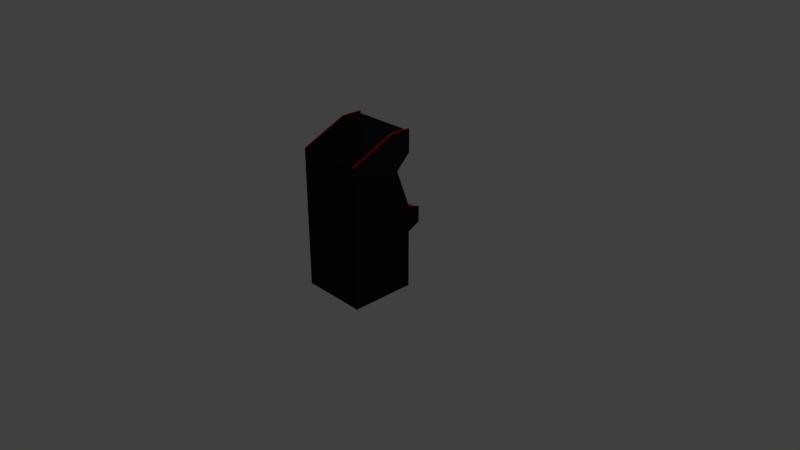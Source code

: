 # Source: tetris_v2.blend  (saved by Blender 2.78.0; exported with 4.5.12 LTS)
import bpy
from mathutils import Matrix  # noqa: F401  (used for matrix-valued properties, if any)

bpy.ops.wm.read_factory_settings(use_empty=True)
scene = bpy.context.scene
scene.name = 'Scene'

# ---- collections
col_collection_1 = bpy.data.collections.new('Collection 1'); scene.collection.children.link(col_collection_1)

# ---- materials (node trees are filled in below, after node groups)
mat_body = bpy.data.materials.new('Body')
mat_body.alpha_threshold = 0.0
mat_body.use_transparent_shadow = False
mat_body.diffuse_color = (0.01109, 0.01109, 0.01109, 1.0)
mat_body.roughness = 0.5
mat_body.line_color = (0.0, 0.0, 0.0, 1.0)
mat_bezel = bpy.data.materials.new('Bezel')
mat_bezel.alpha_threshold = 0.0
mat_bezel.use_transparent_shadow = False
mat_bezel.diffuse_color = (0.8, 0.001768, 0.00587, 1.0)
mat_bezel.roughness = 0.5
mat_screen = bpy.data.materials.new('Screen')
mat_screen.alpha_threshold = 0.0
mat_screen.use_transparent_shadow = False
mat_screen.diffuse_color = (0.04203, 0.04203, 0.04203, 1.0)
mat_screen.roughness = 0.5
mat_screen_border = bpy.data.materials.new('Screen_Border')
mat_screen_border.alpha_threshold = 0.0
mat_screen_border.use_transparent_shadow = False
mat_screen_border.diffuse_color = (0.04092, 0.06301, 0.08022, 1.0)
mat_screen_border.roughness = 0.5
mat_controller_top = bpy.data.materials.new('Controller_Top')
mat_controller_top.alpha_threshold = 0.0
mat_controller_top.use_transparent_shadow = False
mat_controller_top.diffuse_color = (0.6939, 0.07819, 0.07227, 1.0)
mat_controller_top.roughness = 0.5
mat_controller_bottom = bpy.data.materials.new('Controller_Bottom')
mat_controller_bottom.alpha_threshold = 0.0
mat_controller_bottom.use_transparent_shadow = False
mat_controller_bottom.diffuse_color = (0.1683, 0.1912, 0.2623, 1.0)
mat_controller_bottom.roughness = 0.5
mat_marquee = bpy.data.materials.new('Marquee')
mat_marquee.alpha_threshold = 0.0
mat_marquee.use_transparent_shadow = False
mat_marquee.diffuse_color = (0.8879, 0.09759, 0.07619, 1.0)
mat_marquee.roughness = 0.5

# ---- material node trees

# ---- world
world_world = bpy.data.worlds.new('World'); scene.world = world_world
world_world.color = (0.05088, 0.05088, 0.05088)
world_world.use_sun_shadow = False
world_world.sun_shadow_jitter_overblur = 0.0
world_world.cycles.sampling_method = 'MANUAL'

# ---- cameras
cam_camera = bpy.data.cameras.new('Camera')
cam_camera.clip_end = 100.0
cam_camera.lens = 35.0
cam_camera.sensor_width = 32.0
cam_camera.sensor_height = 18.0
cam_camera.ortho_scale = 7.314
cam_camera.dof.focus_distance = 0.0
cam_camera.dof.aperture_fstop = 128.0

# ---- lights
light_lamp = bpy.data.lights.new('Lamp', 'POINT')
light_lamp.transmission_factor = 0.0
light_lamp.cutoff_distance = 30.0
light_lamp.energy = 100.0
light_lamp.shadow_buffer_clip_start = 1.001
light_lamp.shadow_soft_size = 0.1
light_lamp.shadow_maximum_resolution = 0.006
light_lamp.use_absolute_resolution = True

# ---- meshes
me_cube = bpy.data.meshes.new('Cube')
me_cube.from_pydata([(-0.2, -0.1, 0.0), (-0.2, -0.9, 0.0), (-1.0, -0.9, 0.0), (-1.0, -0.1, 0.0), (-0.2, -0.1, 1.98), (-0.2, -0.9, 1.98), (-1.0, -0.9, 1.733), (-1.0, -0.1, 1.733), (-0.04, -0.1, 0.9909), (-0.04, -0.9, 0.9909), (-1.0, -0.9, 1.0), (-1.0, -0.1, 1.0), (-0.04, -0.1, 0.8), (-0.04, -0.9, 0.8), (-1.0, -0.9, 0.8), (-1.0, -0.1, 0.8), (-0.2, -0.1, 0.7209), (-0.2, -0.9, 0.7209), (-1.0, -0.9, 0.76), (-1.0, -0.1, 0.76), (-0.2, -0.1, 1.042), (-0.2, -0.9, 1.042), (-1.0, -0.9, 1.05), (-1.0, -0.1, 1.05), (-0.2, -0.1, 1.715), (-0.2, -0.9, 1.715), (-1.0, -0.9, 1.718), (-1.0, -0.1, 1.718), (-0.5631, -0.1, 1.51), (-0.5631, -0.9, 1.51), (-1.0, -0.9, 1.685), (-1.0, -0.1, 1.685), (-0.2, -0.08172, 0.0), (-1.0, -0.08172, 0.0), (-0.2, -0.08172, 1.715), (-0.2, -0.08172, 1.98), (-0.2, -0.9183, 0.0), (-1.0, -0.9183, 0.0), (-0.2, -0.9183, 1.715), (-0.2, -0.9183, 1.98), (-1.0, -0.9183, 1.718), (-1.0, -0.9183, 1.733), (-1.0, -0.08172, 1.718), (-1.0, -0.08172, 1.733), (-0.2, -0.08172, 0.8), (-0.2, -0.08172, 1.0), (-0.2, -0.9183, 0.8), (-0.2, -0.9183, 1.0), (-1.0, -0.9183, 0.8), (-1.0, -0.9183, 1.0), (-1.0, -0.08172, 0.8), (-1.0, -0.08172, 1.0), (-0.2, -0.08172, 0.76), (-0.2, -0.9183, 0.76), (-1.0, -0.9183, 0.76), (-1.0, -0.08172, 0.76), (-0.2, -0.08172, 1.05), (-0.2, -0.9183, 1.05), (-1.0, -0.9183, 1.05), (-1.0, -0.08172, 1.05), (-0.383, -0.08172, 1.536), (-0.383, -0.9183, 1.536), (-1.0, -0.9183, 1.685), (-1.0, -0.08172, 1.685), (-0.18, -0.1, 1.715), (-0.18, -0.1, 1.98), (-0.18, -0.9, 1.715), (-0.18, -0.9, 1.98), (-0.02, -0.1, 0.8), (-0.02, -0.1, 1.0), (-0.02, -0.9, 0.8), (-0.02, -0.9, 1.0), (-0.18, -0.1, 0.7209), (-0.18, -0.9, 0.7209), (-0.18, -0.9183, 0.7209), (-0.02, -0.9183, 0.8), (-0.18, -0.1, 3.469e-09), (-0.18, -0.9, 3.469e-09), (-0.18, -0.1, 1.05), (-0.18, -0.9, 1.05), (-0.02, -0.08172, 0.8), (-0.363, -0.1, 1.536), (-0.363, -0.9, 1.536), (-0.18, -0.08172, 0.7209), (-0.18, -0.08172, 1.715), (-0.18, -0.08172, 1.98), (-0.18, -0.9183, 1.715), (-0.18, -0.9183, 1.98), (-0.02, -0.08172, 1.0), (-0.02, -0.9183, 1.0), (-0.18, -0.08172, 3.469e-09), (-0.18, -0.9183, 3.469e-09), (-0.18, -0.08172, 1.05), (-0.18, -0.9183, 1.05), (-0.363, -0.08172, 1.536), (-0.363, -0.9183, 1.536), (-0.2, -0.1, 2.0), (-1.0, -0.1, 1.753), (-0.2, -0.9, 2.0), (-1.0, -0.9, 1.753), (-1.0, -0.08172, 1.753), (-1.0, -0.9183, 1.753), (-0.2, -0.08172, 2.0), (-0.2, -0.9183, 2.0), (-0.18, -0.08172, 2.0), (-0.18, -0.1, 2.0), (-0.18, -0.9183, 2.0), (-0.18, -0.9, 2.0), (-0.44, -0.1, 0.0), (-0.44, -0.9, 0.0), (-0.44, -0.1, 1.98), (-0.44, -0.9, 1.98), (-0.44, -0.08172, 0.0), (-0.44, -0.9183, 0.0), (-0.44, -0.08172, 1.98), (-0.44, -0.9183, 1.98), (-0.44, -0.08172, 1.0), (-0.44, -0.9183, 1.0), (-0.44, -0.9183, 0.8), (-0.44, -0.08172, 0.8), (-0.44, -0.9183, 0.76), (-0.44, -0.08172, 0.76), (-0.44, -0.08172, 1.05), (-0.44, -0.9183, 1.05), (-0.44, -0.08172, 1.715), (-0.44, -0.9183, 1.715), (-0.5681, -0.9183, 1.58), (-0.5681, -0.08172, 1.58), (-0.44, -0.1, 2.0), (-0.44, -0.9, 2.0), (-0.44, -0.08172, 2.0), (-0.44, -0.9183, 2.0), (-0.2668, -0.2471, 1.128), (-0.2668, -0.7529, 1.128), (-0.4963, -0.2471, 1.424), (-0.4963, -0.7529, 1.424), (-0.2747, -0.2471, 1.122), (-0.2747, -0.7529, 1.122), (-0.5042, -0.2471, 1.418), (-0.5042, -0.7529, 1.418), (-0.2, -0.4003, 0.0612), (-0.2, -0.5997, 0.0612), (-0.2, -0.4003, 0.5058), (-0.2, -0.5997, 0.5058), (-0.1863, -0.4003, 0.0612), (-0.1863, -0.5997, 0.0612), (-0.1863, -0.4003, 0.5058), (-0.1863, -0.5997, 0.5058)], [], [(108, 109, 2, 3), (110, 7, 6, 111), (24, 4, 5, 25), (16, 0, 76, 72), (26, 6, 7, 27), (22, 10, 49, 58), (44, 45, 88, 80), (14, 10, 11, 15), (87, 67, 107, 106), (12, 8, 9, 13), (16, 12, 13, 17), (19, 15, 50, 55), (18, 14, 15, 19), (53, 36, 91, 74), (2, 18, 19, 3), (115, 39, 103, 131), (17, 1, 141, 143), (14, 18, 54, 48), (36, 1, 77, 91), (10, 22, 23, 11), (27, 7, 43, 42), (8, 20, 21, 9), (31, 27, 42, 63), (30, 26, 27, 31), (13, 9, 71, 70), (28, 24, 25, 29), (29, 21, 133, 135), (6, 26, 40, 41), (22, 30, 31, 23), (26, 30, 62, 40), (125, 115, 41, 40), (121, 112, 33, 55), (122, 116, 51, 59), (118, 117, 49, 48), (120, 118, 48, 54), (116, 119, 50, 51), (113, 120, 54, 37), (119, 121, 55, 50), (127, 122, 59, 63), (117, 123, 58, 49), (114, 124, 42, 43), (126, 125, 40, 62), (123, 126, 62, 58), (124, 127, 63, 42), (32, 52, 83, 90), (11, 23, 59, 51), (21, 29, 82, 79), (38, 61, 95, 86), (30, 22, 58, 62), (10, 14, 48, 49), (108, 3, 33, 112), (8, 12, 68, 69), (23, 31, 63, 59), (15, 11, 51, 50), (28, 20, 78, 81), (0, 32, 90, 76), (109, 1, 36, 113), (18, 2, 37, 54), (60, 34, 84, 94), (9, 21, 79, 71), (3, 19, 55, 33), (6, 41, 101, 99), (81, 78, 92, 94), (71, 79, 93, 89), (78, 69, 88, 92), (73, 70, 75, 74), (68, 72, 83, 80), (69, 68, 80, 88), (79, 82, 95, 93), (70, 71, 89, 75), (72, 76, 90, 83), (65, 64, 84, 85), (77, 73, 74, 91), (64, 81, 94, 84), (66, 67, 87, 86), (82, 66, 86, 95), (43, 7, 97, 100), (47, 46, 75, 89), (4, 24, 64, 65), (1, 17, 73, 77), (24, 28, 81, 64), (25, 5, 67, 66), (56, 60, 94, 92), (29, 25, 66, 82), (61, 57, 93, 95), (45, 56, 92, 88), (57, 47, 89, 93), (12, 16, 72, 68), (52, 44, 80, 83), (34, 35, 85, 84), (17, 13, 70, 73), (46, 53, 74, 75), (20, 8, 69, 78), (39, 38, 86, 87), (129, 99, 101, 131), (128, 96, 102, 130), (102, 96, 105, 104), (98, 103, 106, 107), (65, 85, 104, 105), (67, 5, 98, 107), (111, 6, 99, 129), (4, 65, 105, 96), (85, 35, 102, 104), (114, 43, 100, 130), (39, 87, 106, 103), (110, 4, 96, 128), (7, 110, 128, 97), (35, 114, 130, 102), (5, 111, 129, 98), (97, 128, 130, 100), (98, 129, 131, 103), (2, 109, 113, 37), (0, 108, 112, 32), (34, 60, 127, 124), (57, 61, 126, 123), (61, 38, 125, 126), (35, 34, 124, 114), (47, 57, 123, 117), (60, 56, 122, 127), (44, 52, 121, 119), (36, 53, 120, 113), (45, 44, 119, 116), (53, 46, 118, 120), (46, 47, 117, 118), (56, 45, 116, 122), (52, 32, 112, 121), (38, 39, 115, 125), (41, 115, 131, 101), (4, 110, 111, 5), (0, 1, 109, 108), (135, 133, 137, 139), (28, 29, 135, 134), (21, 20, 132, 133), (20, 28, 134, 132), (136, 138, 139, 137), (133, 132, 136, 137), (134, 135, 139, 138), (132, 134, 138, 136), (143, 141, 145, 147), (16, 17, 143, 142), (0, 16, 142, 140), (1, 0, 140, 141), (144, 146, 147, 145), (141, 140, 144, 145), (142, 143, 147, 146), (140, 142, 146, 144)])
me_cube.polygons.foreach_set('material_index', [0, 0, 6, 0, 0, 0, 0, 0, 1, 4, 5, 0, 0, 0, 0, 0, 0, 0, 0, 0, 0, 4, 0, 0, 0, 0, 3, 0, 0, 0, 0, 0, 0, 0, 0, 0, 0, 0, 0, 0, 0, 0, 0, 0, 0, 0, 0, 0, 0, 0, 0, 0, 0, 0, 0, 0, 0, 0, 0, 0, 0, 0, 1, 1, 1, 1, 1, 1, 1, 1, 1, 1, 1, 1, 1, 1, 0, 0, 0, 0, 0, 0, 0, 0, 0, 0, 0, 0, 0, 0, 0, 0, 0, 0, 1, 1, 1, 1, 1, 0, 0, 0, 0, 0, 0, 0, 0, 0, 0, 1, 1, 0, 0, 0, 0, 0, 0, 0, 0, 0, 0, 0, 0, 0, 0, 0, 0, 0, 0, 0, 3, 3, 3, 3, 2, 3, 3, 3, 0, 0, 0, 0, 0, 0, 0, 0])
me_cube.materials.append(mat_body)
me_cube.materials.append(mat_bezel)
me_cube.materials.append(mat_screen)
me_cube.materials.append(mat_screen_border)
me_cube.materials.append(mat_controller_top)
me_cube.materials.append(mat_controller_bottom)
me_cube.materials.append(mat_marquee)
me_cube.use_remesh_preserve_volume = False
me_cube.use_remesh_preserve_attributes = False
me_cube.use_mirror_vertex_groups = False
me_cube.update()

# ---- objects
ob_cube = bpy.data.objects.new('Cube', me_cube)
ob_lamp = bpy.data.objects.new('Lamp', light_lamp)
ob_camera = bpy.data.objects.new('Camera', cam_camera)

# ---- transforms, parenting, visibility, modifiers, constraints
ob_cube.location = (0.0, 0.0, 0.0)
ob_cube.rotation_euler = (0.0, -0.0, 1.571)
ob_cube.lock_rotations_4d = False
ob_cube.empty_display_type = 'ARROWS'
ob_cube.lineart.crease_threshold = 0.0
ob_lamp.location = (4.076, 1.005, 5.904)
ob_lamp.rotation_euler = (0.6503, 0.05522, 1.866)
ob_lamp.lock_rotations_4d = False
ob_lamp.empty_display_type = 'ARROWS'
ob_lamp.color = (0.0, 0.0, 0.0, 0.0)
ob_lamp.lineart.crease_threshold = 0.0
ob_camera.location = (7.481, -6.508, 5.344)
ob_camera.rotation_euler = (1.109, 0.0, 0.8149)
ob_camera.lock_rotations_4d = False
ob_camera.empty_display_type = 'ARROWS'
ob_camera.color = (0.0, 0.0, 0.0, 0.0)
ob_camera.display_type = 'WIRE'
ob_camera.lineart.crease_threshold = 0.0

# ---- collection membership
col_collection_1.objects.link(ob_cube)
col_collection_1.objects.link(ob_lamp)
col_collection_1.objects.link(ob_camera)

# ---- scene / render settings (as saved in the file)
scene.camera = ob_camera
scene.frame_start = 1; scene.frame_end = 250; scene.frame_set(1)
scene.render.engine = 'BLENDER_EEVEE_NEXT'
scene.render.resolution_percentage = 50
scene.render.dither_intensity = 0.0
scene.cycles.use_denoising = False
scene.cycles.samples = 128
scene.cycles.sampling_pattern = 'TABULATED_SOBOL'
scene.cycles.light_sampling_threshold = 0.0
scene.cycles.use_adaptive_sampling = False
scene.cycles.use_light_tree = False
scene.cycles.blur_glossy = 0.0
scene.cycles.sample_clamp_indirect = 0.0
scene.view_settings.view_transform = 'Standard'
bpy.context.view_layer.update()
